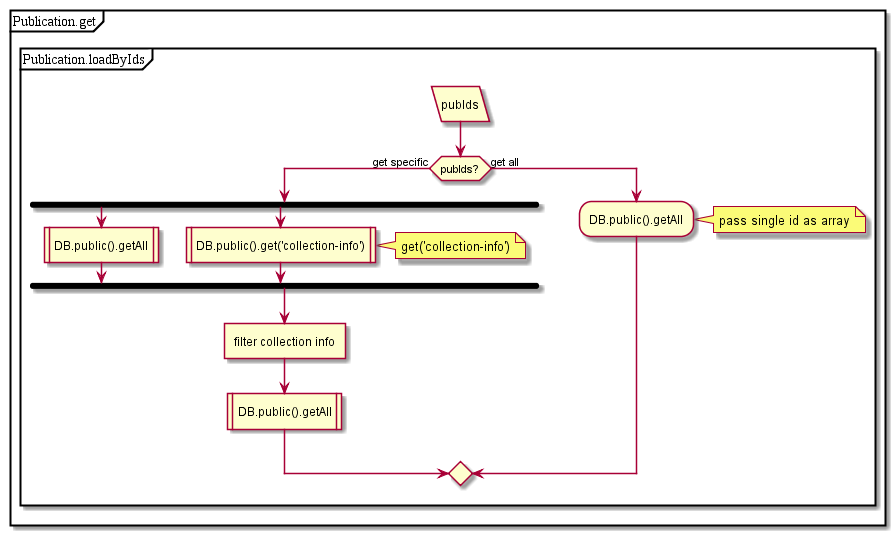

The diagram above was rendered by PlantUML. Its source (embedded in the PNG):
@startuml
partition Publication.get {
partition Publication.loadByIds {
:pubIds/
if(pubIds?) then (get specific)
fork
:DB.public().getAll|
fork again
:DB.public().get('collection-info')|
note right: get('collection-info')
endfork;
:filter collection info]
:DB.public().getAll|
else (get all)
:DB.public().getAll;
endif;
}
note right: pass single id as array
}
@enduml